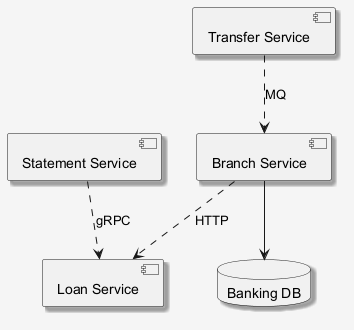

The diagram above was rendered by PlantUML. Its source (embedded in the PNG):
@startuml
skinparam shadowing false
skinparam backgroundColor #F5F5F5
skinparam shadowing true
component "Statement Service" as C_StatementService
component "Loan Service" as C_LoanService
component "Transfer Service" as C_TransferService
component "Branch Service" as C_BranchService
database "Banking DB" as DB_banking
C_BranchService --> DB_banking
C_TransferService ..> C_BranchService : MQ
C_StatementService ..> C_LoanService : gRPC
C_BranchService ..> C_LoanService : HTTP
@enduml